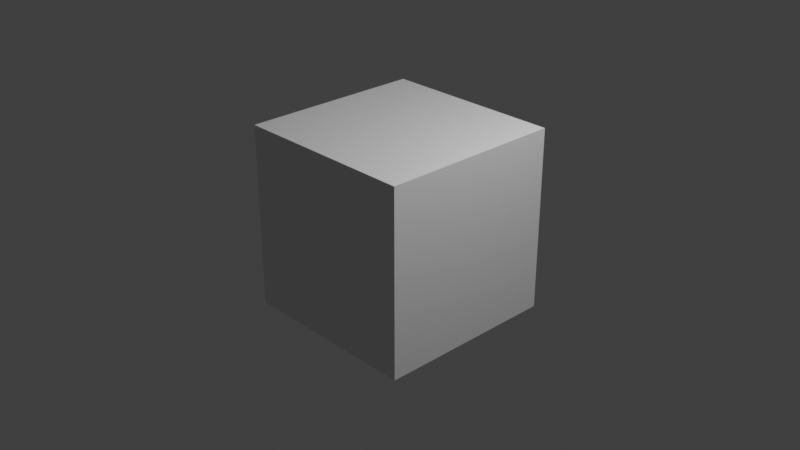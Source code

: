 # Source: cube.blend  (saved by Blender 4.4.30; exported with 4.5.12 LTS)
import bpy
from mathutils import Matrix  # noqa: F401  (used for matrix-valued properties, if any)

bpy.ops.wm.read_factory_settings(use_empty=True)
scene = bpy.context.scene
scene.name = 'Scene'

# ---- collections
col_collection = bpy.data.collections.new('Collection'); scene.collection.children.link(col_collection)

# ---- materials (node trees are filled in below, after node groups)
mat_material = bpy.data.materials.new('Material')
mat_material.alpha_threshold = 0.0
mat_material.roughness = 0.5
mat_material.line_color = (0.0, 0.0, 0.0, 1.0)

# ---- material node trees
mat_material.use_nodes = True; mat_material.node_tree.nodes.clear()
_N = mat_material.node_tree.nodes; _L = mat_material.node_tree.links
n0 = _N.new('ShaderNodeOutputMaterial'); n0.name = 'Material Output'; n0.location = (300, 300)
n1 = _N.new('ShaderNodeBsdfPrincipled'); n1.name = 'Principled BSDF'; n1.location = (10, 300)
n1.inputs[3].default_value = 1.45
_L.new(n1.outputs[0], n0.inputs[0])
n0.is_active_output = True

# ---- world
world_world = bpy.data.worlds.new('World'); scene.world = world_world
world_world.use_nodes = True; world_world.node_tree.nodes.clear()
_N = world_world.node_tree.nodes; _L = world_world.node_tree.links
n0 = _N.new('ShaderNodeOutputWorld'); n0.name = 'World Output'; n0.location = (300, 300)
n1 = _N.new('ShaderNodeBackground'); n1.name = 'Background'; n1.location = (10, 300)
n1.inputs[0].default_value = (0.05088, 0.05088, 0.05088, 1.0)
_L.new(n1.outputs[0], n0.inputs[0])
n0.is_active_output = True
world_world.color = (0.05088, 0.05088, 0.05088)
world_world.sun_shadow_jitter_overblur = 0.0

# ---- cameras
cam_camera = bpy.data.cameras.new('Camera')
cam_camera.clip_end = 100.0
cam_camera.ortho_scale = 7.314

# ---- lights
light_light = bpy.data.lights.new('Light', 'POINT')
light_light.energy = 1000.0
light_light.shadow_soft_size = 0.1

# ---- meshes
me_cube = bpy.data.meshes.new('Cube')
me_cube.from_pydata([(1.0, 1.0, 1.0), (1.0, 1.0, -1.0), (1.0, -1.0, 1.0), (1.0, -1.0, -1.0), (-1.0, 1.0, 1.0), (-1.0, 1.0, -1.0), (-1.0, -1.0, 1.0), (-1.0, -1.0, -1.0)], [], [(0, 4, 6, 2), (3, 2, 6, 7), (7, 6, 4, 5), (5, 1, 3, 7), (1, 0, 2, 3), (5, 4, 0, 1)])
_uv = me_cube.uv_layers.new(name='UVMap')
_uv.uv.foreach_set('vector', [0.625, 0.5, 0.875, 0.5, 0.875, 0.75, 0.625, 0.75, 0.375, 0.75, 0.625, 0.75, 0.625, 1.0, 0.375, 1.0, 0.375, 0.0, 0.625, 0.0, 0.625, 0.25, 0.375, 0.25, 0.125, 0.5, 0.375, 0.5, 0.375, 0.75, 0.125, 0.75, 0.375, 0.5, 0.625, 0.5, 0.625, 0.75, 0.375, 0.75, 0.375, 0.25, 0.625, 0.25, 0.625, 0.5, 0.375, 0.5])
me_cube.materials.append(mat_material)
me_cube.use_mirror_vertex_groups = False
me_cube.update()

# ---- objects
ob_cube = bpy.data.objects.new('Cube', me_cube)
ob_light = bpy.data.objects.new('Light', light_light)
ob_camera = bpy.data.objects.new('Camera', cam_camera)

# ---- transforms, parenting, visibility, modifiers, constraints
ob_cube.location = (0.0, 0.0, 0.0)
ob_cube.lock_rotations_4d = False
ob_cube.empty_display_type = 'ARROWS'
ob_cube.lineart.crease_threshold = 0.0
ob_light.location = (4.076, 1.005, 5.904)
ob_light.rotation_euler = (0.6503, 0.05522, 1.866)
ob_light.lock_rotations_4d = False
ob_light.empty_display_type = 'ARROWS'
ob_light.color = (0.0, 0.0, 0.0, 0.0)
ob_light.lineart.crease_threshold = 0.0
ob_camera.location = (7.359, -6.926, 4.958)
ob_camera.rotation_euler = (1.109, 0.0, 0.8149)
ob_camera.lock_rotations_4d = False
ob_camera.empty_display_type = 'ARROWS'
ob_camera.color = (0.0, 0.0, 0.0, 0.0)
ob_camera.display_type = 'WIRE'
ob_camera.lineart.crease_threshold = 0.0

# ---- collection membership
col_collection.objects.link(ob_cube)
col_collection.objects.link(ob_light)
col_collection.objects.link(ob_camera)

# ---- scene / render settings (as saved in the file)
scene.camera = ob_camera
scene.frame_start = 1; scene.frame_end = 250; scene.frame_set(1)
scene.render.engine = 'CYCLES'
scene.render.film_transparent = True
scene.render.compositor_device = 'GPU'
scene.view_settings.view_transform = 'Standard'
scene.view_settings.use_hdr_view = True
scene.display_settings.display_device = 'Display P3'
bpy.context.view_layer.update()
